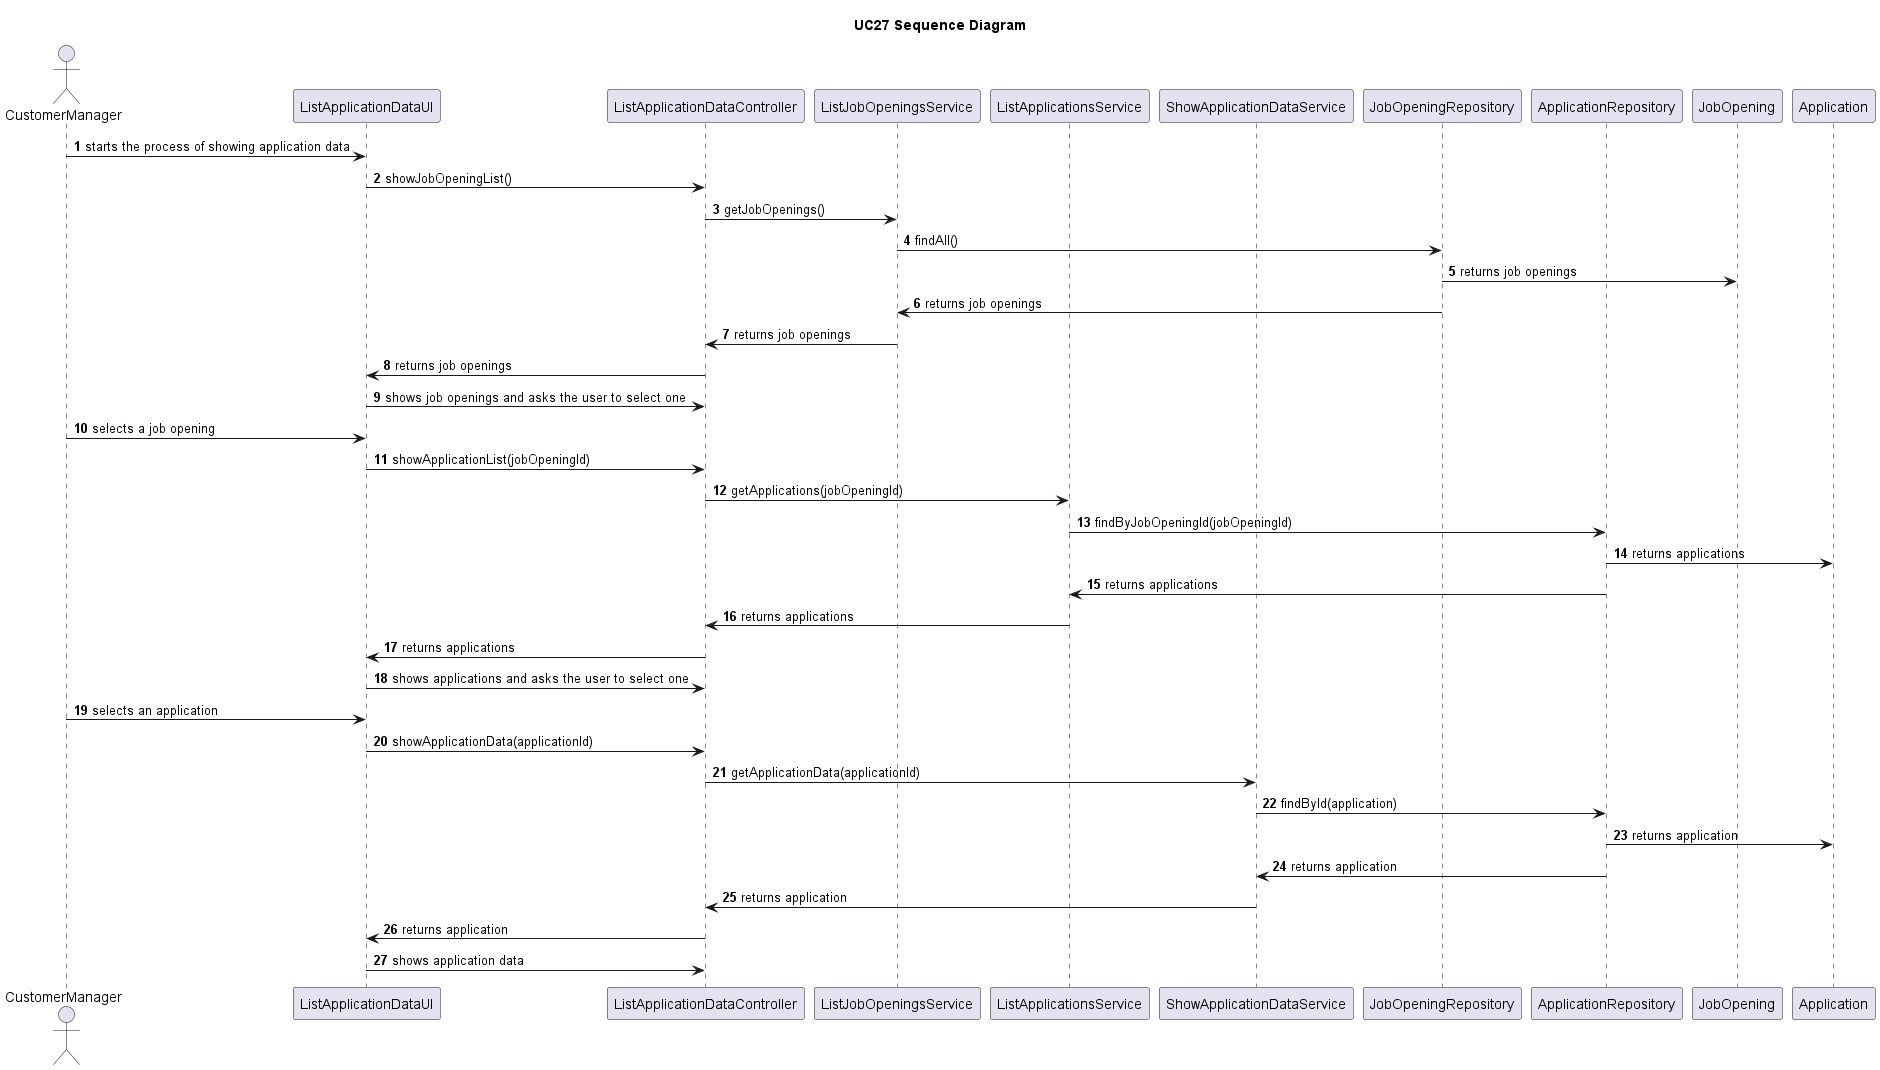

The diagram above was rendered by PlantUML. Its source (embedded in the PNG):
@startuml

title UC27 Sequence Diagram

autonumber

actor CustomerManager as cm
participant ListApplicationDataUI as ui
participant ListApplicationDataController as controller
participant ListJobOpeningsService as service1
participant ListApplicationsService as service2
participant ShowApplicationDataService as service3
participant JobOpeningRepository as repo1
participant ApplicationRepository as repo2
participant JobOpening as job
participant Application as app

cm -> ui: starts the process of showing application data

ui -> controller:  showJobOpeningList()

controller -> service1: getJobOpenings()

service1 -> repo1: findAll()

repo1 -> job: returns job openings

repo1 -> service1: returns job openings

service1 -> controller: returns job openings

controller -> ui: returns job openings

ui -> controller: shows job openings and asks the user to select one

cm -> ui: selects a job opening

ui -> controller: showApplicationList(jobOpeningId)

controller -> service2: getApplications(jobOpeningId)

service2 -> repo2: findByJobOpeningId(jobOpeningId)

repo2 -> app: returns applications

repo2 -> service2: returns applications

service2 -> controller: returns applications

controller -> ui: returns applications

ui -> controller: shows applications and asks the user to select one

cm -> ui: selects an application

ui -> controller: showApplicationData(applicationId)

controller -> service3: getApplicationData(applicationId)

service3 -> repo2: findById(application)

repo2 -> app: returns application

repo2 -> service3: returns application

service3 -> controller: returns application

controller -> ui: returns application

ui -> controller: shows application data

@enduml